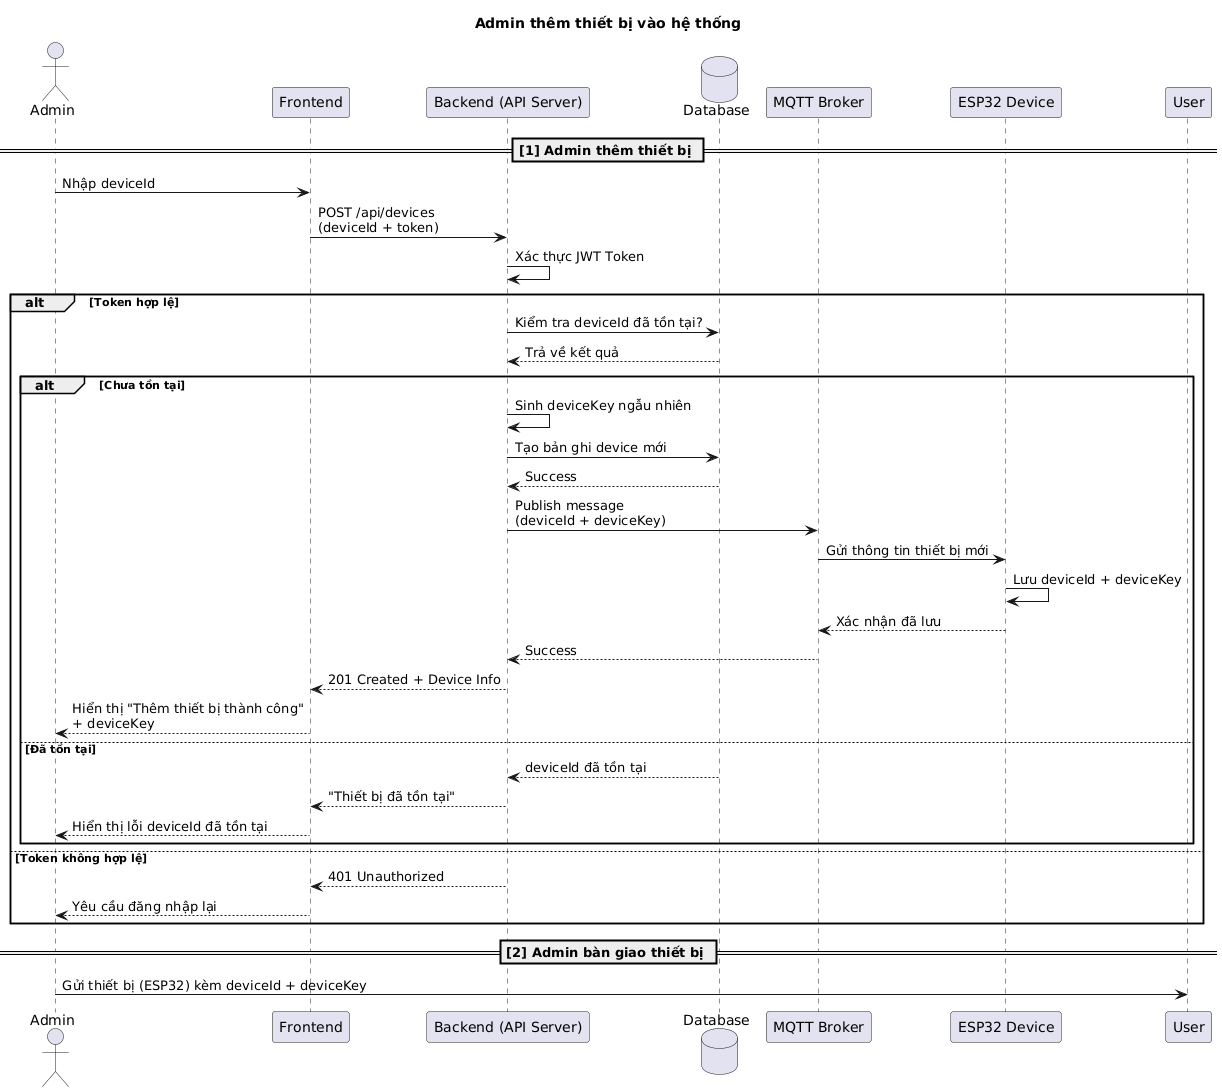

The diagram above was rendered by PlantUML. Its source (embedded in the PNG):
@startuml
title "Admin thêm thiết bị vào hệ thống"

actor Admin
participant "Frontend" as FE
participant "Backend (API Server)" as BE
database "Database" as DB
participant "MQTT Broker" as MQTT
participant "ESP32 Device" as ESP

== [1] Admin thêm thiết bị ==
Admin -> FE: Nhập deviceId
FE -> BE: POST /api/devices\n(deviceId + token)

BE -> BE: Xác thực JWT Token
alt Token hợp lệ
    BE -> DB: Kiểm tra deviceId đã tồn tại?
    DB --> BE: Trả về kết quả
    alt Chưa tồn tại
        BE -> BE: Sinh deviceKey ngẫu nhiên 
        BE -> DB: Tạo bản ghi device mới
        DB --> BE: Success 

        BE -> MQTT: Publish message\n(deviceId + deviceKey)
        MQTT -> ESP: Gửi thông tin thiết bị mới
        ESP -> ESP: Lưu deviceId + deviceKey
        ESP --> MQTT: Xác nhận đã lưu
        MQTT --> BE: Success

        BE --> FE: 201 Created + Device Info 
        FE --> Admin: Hiển thị "Thêm thiết bị thành công"\n+ deviceKey
    else Đã tồn tại
        DB --> BE: deviceId đã tồn tại
        BE --> FE: "Thiết bị đã tồn tại"
        FE --> Admin: Hiển thị lỗi deviceId đã tồn tại
    end
else Token không hợp lệ
    BE --> FE: 401 Unauthorized
    FE --> Admin: Yêu cầu đăng nhập lại
end

== [2] Admin bàn giao thiết bị ==
Admin -> User: Gửi thiết bị (ESP32) kèm deviceId + deviceKey
@enduml